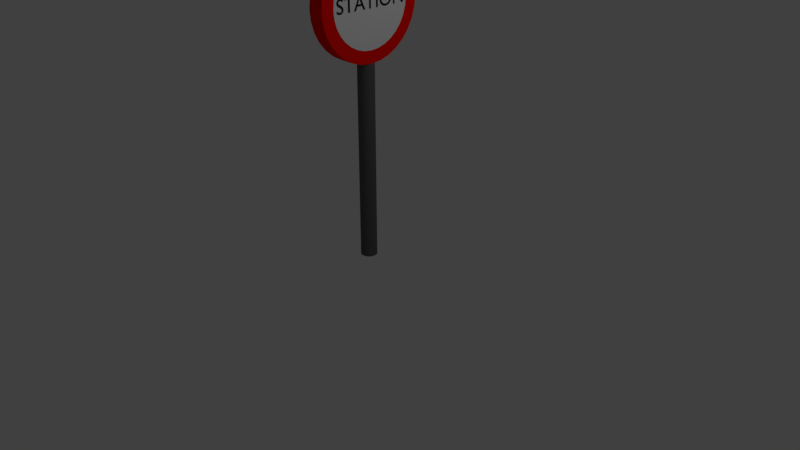# Source: Station_Prefab.blend  (saved by Blender 2.79.0; exported with 4.5.12 LTS)
import bpy
from mathutils import Matrix  # noqa: F401  (used for matrix-valued properties, if any)

bpy.ops.wm.read_factory_settings(use_empty=True)
scene = bpy.context.scene
scene.name = 'Scene'

# ---- collections
col_collection_1 = bpy.data.collections.new('Collection 1'); scene.collection.children.link(col_collection_1)

# ---- materials (node trees are filled in below, after node groups)
mat_material = bpy.data.materials.new('Material')
mat_material.alpha_threshold = 0.0
mat_material.use_transparent_shadow = False
mat_material.diffuse_color = (0.0, 0.0, 0.0, 1.0)
mat_material.roughness = 0.5
mat_material_001 = bpy.data.materials.new('Material.001')
mat_material_001.alpha_threshold = 0.0
mat_material_001.use_transparent_shadow = False
mat_material_001.diffuse_color = (1.0, 0.002814, 0.0, 1.0)
mat_material_001.roughness = 0.5
mat_material_002 = bpy.data.materials.new('Material.002')
mat_material_002.alpha_threshold = 0.0
mat_material_002.use_transparent_shadow = False
mat_material_002.diffuse_color = (0.1107, 0.1107, 0.1107, 1.0)
mat_material_002.roughness = 0.5
mat_material_003 = bpy.data.materials.new('Material.003')
mat_material_003.alpha_threshold = 0.0
mat_material_003.use_transparent_shadow = False
mat_material_003.roughness = 0.5

# ---- material node trees

# ---- world
world_world = bpy.data.worlds.new('World'); scene.world = world_world
world_world.color = (0.05088, 0.05088, 0.05088)
world_world.use_sun_shadow = False
world_world.sun_shadow_jitter_overblur = 0.0
world_world.cycles.sampling_method = 'MANUAL'

# ---- cameras
cam_camera = bpy.data.cameras.new('Camera')
cam_camera.clip_end = 100.0
cam_camera.lens = 35.0
cam_camera.sensor_width = 32.0
cam_camera.sensor_height = 18.0
cam_camera.ortho_scale = 7.314
cam_camera.dof.focus_distance = 0.0
cam_camera.dof.aperture_fstop = 128.0

# ---- lights
light_lamp = bpy.data.lights.new('Lamp', 'POINT')
light_lamp.transmission_factor = 0.0
light_lamp.cutoff_distance = 30.0
light_lamp.energy = 100.0
light_lamp.shadow_buffer_clip_start = 1.001
light_lamp.shadow_soft_size = 0.1
light_lamp.shadow_maximum_resolution = 0.006
light_lamp.use_absolute_resolution = True

# ---- meshes
me_cylinder_005 = bpy.data.meshes.new('Cylinder.005')
me_cylinder_005.from_pydata([(0.0, 1.0, -1.0), (0.0, 1.0, 1.0), (0.1951, 0.9808, -1.0), (0.1951, 0.9808, 1.0), (0.3827, 0.9239, -1.0), (0.3827, 0.9239, 1.0), (0.5556, 0.8315, -1.0), (0.5556, 0.8315, 1.0), (0.7071, 0.7071, -1.0), (0.7071, 0.7071, 1.0), (0.8315, 0.5556, -1.0), (0.8315, 0.5556, 1.0), (0.9239, 0.3827, -1.0), (0.9239, 0.3827, 1.0), (0.9808, 0.1951, -1.0), (0.9808, 0.1951, 1.0), (1.0, 7.55e-08, -1.0), (1.0, 7.55e-08, 1.0), (0.9808, -0.1951, -1.0), (0.9808, -0.1951, 1.0), (0.9239, -0.3827, -1.0), (0.9239, -0.3827, 1.0), (0.8315, -0.5556, -1.0), (0.8315, -0.5556, 1.0), (0.7071, -0.7071, -1.0), (0.7071, -0.7071, 1.0), (0.5556, -0.8315, -1.0), (0.5556, -0.8315, 1.0), (0.3827, -0.9239, -1.0), (0.3827, -0.9239, 1.0), (0.1951, -0.9808, -1.0), (0.1951, -0.9808, 1.0), (-3.258e-07, -1.0, -1.0), (-3.258e-07, -1.0, 1.0), (-0.1951, -0.9808, -1.0), (-0.1951, -0.9808, 1.0), (-0.3827, -0.9239, -1.0), (-0.3827, -0.9239, 1.0), (-0.5556, -0.8315, -1.0), (-0.5556, -0.8315, 1.0), (-0.7071, -0.7071, -1.0), (-0.7071, -0.7071, 1.0), (-0.8315, -0.5556, -1.0), (-0.8315, -0.5556, 1.0), (-0.9239, -0.3827, -1.0), (-0.9239, -0.3827, 1.0), (-0.9808, -0.1951, -1.0), (-0.9808, -0.1951, 1.0), (-1.0, 9.656e-07, -1.0), (-1.0, 9.656e-07, 1.0), (-0.9808, 0.1951, -1.0), (-0.9808, 0.1951, 1.0), (-0.9239, 0.3827, -1.0), (-0.9239, 0.3827, 1.0), (-0.8315, 0.5556, -1.0), (-0.8315, 0.5556, 1.0), (-0.7071, 0.7071, -1.0), (-0.7071, 0.7071, 1.0), (-0.5556, 0.8315, -1.0), (-0.5556, 0.8315, 1.0), (-0.3827, 0.9239, -1.0), (-0.3827, 0.9239, 1.0), (-0.1951, 0.9808, -1.0), (-0.1951, 0.9808, 1.0), (5.821e-11, 1.295, -0.9639), (-5.821e-11, 1.295, 0.9639), (0.2526, 1.27, -0.9639), (0.2526, 1.27, 0.9639), (0.4955, 1.196, -0.9639), (0.4955, 1.196, 0.9639), (0.7194, 1.077, -0.9639), (0.7194, 1.077, 0.9639), (0.9156, 0.9156, -0.9639), (0.9156, 0.9156, 0.9639), (1.077, 0.7194, -0.9639), (1.077, 0.7194, 0.9639), (1.196, 0.4955, -0.9639), (1.196, 0.4955, 0.9639), (1.27, 0.2526, -0.9639), (1.27, 0.2526, 0.9639), (1.295, 9.885e-08, -0.9639), (1.295, 9.885e-08, 0.9639), (1.27, -0.2526, -0.9639), (1.27, -0.2526, 0.9639), (1.196, -0.4955, -0.9639), (1.196, -0.4955, 0.9639), (1.077, -0.7194, -0.9639), (1.077, -0.7194, 0.9639), (0.9156, -0.9156, -0.9639), (0.9156, -0.9156, 0.9639), (0.7194, -1.077, -0.9639), (0.7194, -1.077, 0.9639), (0.4955, -1.196, -0.9639), (0.4955, -1.196, 0.9639), (0.2526, -1.27, -0.9639), (0.2526, -1.27, 0.9639), (-4.219e-07, -1.295, -0.9639), (-4.22e-07, -1.295, 0.9639), (-0.2526, -1.27, -0.9639), (-0.2526, -1.27, 0.9639), (-0.4955, -1.196, -0.9639), (-0.4955, -1.196, 0.9639), (-0.7194, -1.077, -0.9639), (-0.7194, -1.077, 0.9639), (-0.9156, -0.9156, -0.9639), (-0.9156, -0.9156, 0.9639), (-1.077, -0.7194, -0.9639), (-1.077, -0.7194, 0.9639), (-1.196, -0.4955, -0.9639), (-1.196, -0.4955, 0.9639), (-1.27, -0.2526, -0.9639), (-1.27, -0.2526, 0.9639), (-1.295, 1.251e-06, -0.9639), (-1.295, 1.251e-06, 0.9639), (-1.27, 0.2526, -0.9639), (-1.27, 0.2526, 0.9639), (-1.196, 0.4955, -0.9639), (-1.196, 0.4955, 0.9639), (-1.077, 0.7194, -0.9639), (-1.077, 0.7194, 0.9639), (-0.9156, 0.9156, -0.9639), (-0.9156, 0.9156, 0.9639), (-0.7194, 1.077, -0.9639), (-0.7194, 1.077, 0.9639), (-0.4955, 1.196, -0.9639), (-0.4955, 1.196, 0.9639), (-0.2526, 1.27, -0.9639), (-0.2526, 1.27, 0.9639), (-5.952, 0.2081, -0.07435), (-1.229, 0.2081, -0.005848), (-5.952, 0.2044, -0.261), (-1.229, 0.2044, -0.1925), (-5.952, 0.1933, -0.4405), (-1.229, 0.1933, -0.372), (-5.952, 0.1754, -0.6058), (-1.229, 0.1754, -0.5373), (-5.952, 0.1512, -0.7508), (-1.229, 0.1512, -0.6823), (-5.952, 0.1218, -0.8698), (-1.229, 0.1218, -0.8013), (-5.952, 0.0882, -0.9582), (-1.229, 0.0882, -0.8897), (-5.951, 0.05176, -1.013), (-1.229, 0.05176, -0.9441), (-5.951, 0.01387, -1.031), (-1.229, 0.01387, -0.9625), (-5.951, -0.02402, -1.013), (-1.229, -0.02402, -0.9441), (-5.952, -0.06046, -0.9582), (-1.229, -0.06046, -0.8897), (-5.952, -0.09404, -0.8698), (-1.229, -0.09404, -0.8013), (-5.952, -0.1235, -0.7508), (-1.229, -0.1235, -0.6823), (-5.952, -0.1476, -0.6058), (-1.229, -0.1476, -0.5373), (-5.952, -0.1656, -0.4405), (-1.229, -0.1656, -0.372), (-5.952, -0.1766, -0.261), (-1.229, -0.1766, -0.1925), (-5.952, -0.1804, -0.07435), (-1.229, -0.1804, -0.005848), (-5.952, -0.1766, 0.1123), (-1.229, -0.1766, 0.1808), (-5.952, -0.1656, 0.2918), (-1.229, -0.1656, 0.3603), (-5.952, -0.1476, 0.4572), (-1.23, -0.1476, 0.5257), (-5.952, -0.1235, 0.6021), (-1.23, -0.1235, 0.6706), (-5.953, -0.09404, 0.7211), (-1.23, -0.09404, 0.7896), (-5.953, -0.06046, 0.8095), (-1.23, -0.06046, 0.878), (-5.953, -0.02402, 0.8639), (-1.23, -0.02402, 0.9324), (-5.953, 0.01387, 0.8823), (-1.23, 0.01387, 0.9508), (-5.953, 0.05176, 0.8639), (-1.23, 0.05176, 0.9324), (-5.953, 0.0882, 0.8095), (-1.23, 0.0882, 0.878), (-5.953, 0.1218, 0.7211), (-1.23, 0.1218, 0.7896), (-5.952, 0.1512, 0.6021), (-1.23, 0.1512, 0.6706), (-5.952, 0.1754, 0.4571), (-1.23, 0.1754, 0.5256), (-5.952, 0.1933, 0.2918), (-1.229, 0.1933, 0.3603), (-5.952, 0.2044, 0.1123), (-1.229, 0.2044, 0.1808)], [], [(0, 1, 3, 2), (2, 3, 5, 4), (4, 5, 7, 6), (6, 7, 9, 8), (8, 9, 11, 10), (10, 11, 13, 12), (12, 13, 15, 14), (14, 15, 17, 16), (16, 17, 19, 18), (18, 19, 21, 20), (20, 21, 23, 22), (22, 23, 25, 24), (24, 25, 27, 26), (26, 27, 29, 28), (28, 29, 31, 30), (30, 31, 33, 32), (32, 33, 35, 34), (34, 35, 37, 36), (36, 37, 39, 38), (38, 39, 41, 40), (40, 41, 43, 42), (42, 43, 45, 44), (44, 45, 47, 46), (46, 47, 49, 48), (48, 49, 51, 50), (50, 51, 53, 52), (52, 53, 55, 54), (54, 55, 57, 56), (56, 57, 59, 58), (58, 59, 61, 60), (3, 1, 63, 61, 59, 57, 55, 53, 51, 49, 47, 45, 43, 41, 39, 37, 35, 33, 31, 29, 27, 25, 23, 21, 19, 17, 15, 13, 11, 9, 7, 5), (60, 61, 63, 62), (62, 63, 1, 0), (0, 2, 4, 6, 8, 10, 12, 14, 16, 18, 20, 22, 24, 26, 28, 30, 32, 34, 36, 38, 40, 42, 44, 46, 48, 50, 52, 54, 56, 58, 60, 62), (64, 65, 67, 66), (66, 67, 69, 68), (68, 69, 71, 70), (70, 71, 73, 72), (72, 73, 75, 74), (74, 75, 77, 76), (76, 77, 79, 78), (78, 79, 81, 80), (80, 81, 83, 82), (82, 83, 85, 84), (84, 85, 87, 86), (86, 87, 89, 88), (88, 89, 91, 90), (90, 91, 93, 92), (92, 93, 95, 94), (94, 95, 97, 96), (96, 97, 99, 98), (98, 99, 101, 100), (100, 101, 103, 102), (102, 103, 105, 104), (104, 105, 107, 106), (106, 107, 109, 108), (108, 109, 111, 110), (110, 111, 113, 112), (112, 113, 115, 114), (114, 115, 117, 116), (116, 117, 119, 118), (118, 119, 121, 120), (120, 121, 123, 122), (122, 123, 125, 124), (67, 65, 127, 125, 123, 121, 119, 117, 115, 113, 111, 109, 107, 105, 103, 101, 99, 97, 95, 93, 91, 89, 87, 85, 83, 81, 79, 77, 75, 73, 71, 69), (124, 125, 127, 126), (126, 127, 65, 64), (64, 66, 68, 70, 72, 74, 76, 78, 80, 82, 84, 86, 88, 90, 92, 94, 96, 98, 100, 102, 104, 106, 108, 110, 112, 114, 116, 118, 120, 122, 124, 126), (128, 129, 131, 130), (130, 131, 133, 132), (132, 133, 135, 134), (134, 135, 137, 136), (136, 137, 139, 138), (138, 139, 141, 140), (140, 141, 143, 142), (142, 143, 145, 144), (144, 145, 147, 146), (146, 147, 149, 148), (148, 149, 151, 150), (150, 151, 153, 152), (152, 153, 155, 154), (154, 155, 157, 156), (156, 157, 159, 158), (158, 159, 161, 160), (160, 161, 163, 162), (162, 163, 165, 164), (164, 165, 167, 166), (166, 167, 169, 168), (168, 169, 171, 170), (170, 171, 173, 172), (172, 173, 175, 174), (174, 175, 177, 176), (176, 177, 179, 178), (178, 179, 181, 180), (180, 181, 183, 182), (182, 183, 185, 184), (184, 185, 187, 186), (186, 187, 189, 188), (131, 129, 191, 189, 187, 185, 183, 181, 179, 177, 175, 173, 171, 169, 167, 165, 163, 161, 159, 157, 155, 153, 151, 149, 147, 145, 143, 141, 139, 137, 135, 133), (188, 189, 191, 190), (190, 191, 129, 128), (128, 130, 132, 134, 136, 138, 140, 142, 144, 146, 148, 150, 152, 154, 156, 158, 160, 162, 164, 166, 168, 170, 172, 174, 176, 178, 180, 182, 184, 186, 188, 190)])
me_cylinder_005.polygons.foreach_set('material_index', [0, 0, 0, 0, 0, 0, 0, 0, 0, 0, 0, 0, 0, 0, 0, 0, 0, 0, 0, 0, 0, 0, 0, 0, 0, 0, 0, 0, 0, 0, 2, 0, 0, 2, 0, 0, 0, 0, 0, 0, 0, 0, 0, 0, 0, 0, 0, 0, 0, 0, 0, 0, 0, 0, 0, 0, 0, 0, 0, 0, 0, 0, 0, 0, 0, 0, 0, 0, 1, 1, 1, 1, 1, 1, 1, 1, 1, 1, 1, 1, 1, 1, 1, 1, 1, 1, 1, 1, 1, 1, 1, 1, 1, 1, 1, 1, 1, 1, 1, 1, 1, 1])
me_cylinder_005.materials.append(mat_material_001)
me_cylinder_005.materials.append(mat_material_002)
me_cylinder_005.materials.append(mat_material_003)
me_cylinder_005.use_remesh_preserve_volume = False
me_cylinder_005.use_remesh_preserve_attributes = False
me_cylinder_005.use_mirror_vertex_groups = False
me_cylinder_005.update()

# ---- curves / text
txt_text_001 = bpy.data.curves.new('Text.001', 'FONT')
txt_text_001.dimensions = '2D'
txt_text_001.body = 'STATION'
txt_text_001.materials.append(mat_material)
txt_text_001.use_path_clamp = True
txt_text_001.bevel_resolution = 0
txt_text = bpy.data.curves.new('Text', 'FONT')
txt_text.dimensions = '2D'
txt_text.body = 'STATION'
txt_text.materials.append(mat_material)
txt_text.use_path_clamp = True
txt_text.bevel_resolution = 0

# ---- objects
ob_text_001 = bpy.data.objects.new('Text.001', txt_text_001)
ob_text = bpy.data.objects.new('Text', txt_text)
ob_cylinder_002 = bpy.data.objects.new('Cylinder.002', me_cylinder_005)
ob_lamp = bpy.data.objects.new('Lamp', light_lamp)
ob_camera = bpy.data.objects.new('Camera', cam_camera)

# ---- transforms, parenting, visibility, modifiers, constraints
ob_text_001.location = (0.117, -0.5111, 3.159)
ob_text_001.rotation_euler = (1.564, 0.000112, 1.575)
ob_text_001.scale = (0.2414, 0.2414, 0.3633)
ob_text_001.lineart.crease_threshold = 0.0
ob_text.location = (-0.1104, 0.494, 3.159)
ob_text.rotation_euler = (1.564, 0.000112, -1.569)
ob_text.scale = (0.2414, 0.2417, 1.614)
ob_text.lineart.crease_threshold = 0.0
ob_cylinder_002.location = (0.001308, -0.007461, 3.218)
ob_cylinder_002.rotation_euler = (0.0, -1.568, 0.0)
ob_cylinder_002.scale = (0.5379, 0.5379, 0.1092)
ob_cylinder_002.lineart.crease_threshold = 0.0
ob_lamp.location = (4.076, 1.005, 5.904)
ob_lamp.rotation_euler = (0.6503, 0.05522, 1.866)
ob_lamp.lock_rotations_4d = False
ob_lamp.empty_display_type = 'ARROWS'
ob_lamp.color = (0.0, 0.0, 0.0, 0.0)
ob_lamp.lineart.crease_threshold = 0.0
ob_camera.location = (7.481, -6.508, 5.344)
ob_camera.rotation_euler = (1.109, 0.0, 0.8149)
ob_camera.lock_rotations_4d = False
ob_camera.empty_display_type = 'ARROWS'
ob_camera.color = (0.0, 0.0, 0.0, 0.0)
ob_camera.display_type = 'WIRE'
ob_camera.lineart.crease_threshold = 0.0

# ---- collection membership
col_collection_1.objects.link(ob_text_001)
col_collection_1.objects.link(ob_text)
col_collection_1.objects.link(ob_cylinder_002)
col_collection_1.objects.link(ob_lamp)
col_collection_1.objects.link(ob_camera)

# ---- scene / render settings (as saved in the file)
scene.camera = ob_camera
scene.frame_start = 1; scene.frame_end = 250; scene.frame_set(1)
scene.render.engine = 'BLENDER_EEVEE_NEXT'
scene.render.resolution_percentage = 50
scene.render.dither_intensity = 0.0
scene.cycles.use_denoising = False
scene.cycles.samples = 128
scene.cycles.sampling_pattern = 'TABULATED_SOBOL'
scene.cycles.use_adaptive_sampling = False
scene.cycles.use_light_tree = False
scene.cycles.blur_glossy = 0.0
scene.cycles.sample_clamp_indirect = 0.0
scene.view_settings.view_transform = 'Standard'
bpy.context.view_layer.update()
